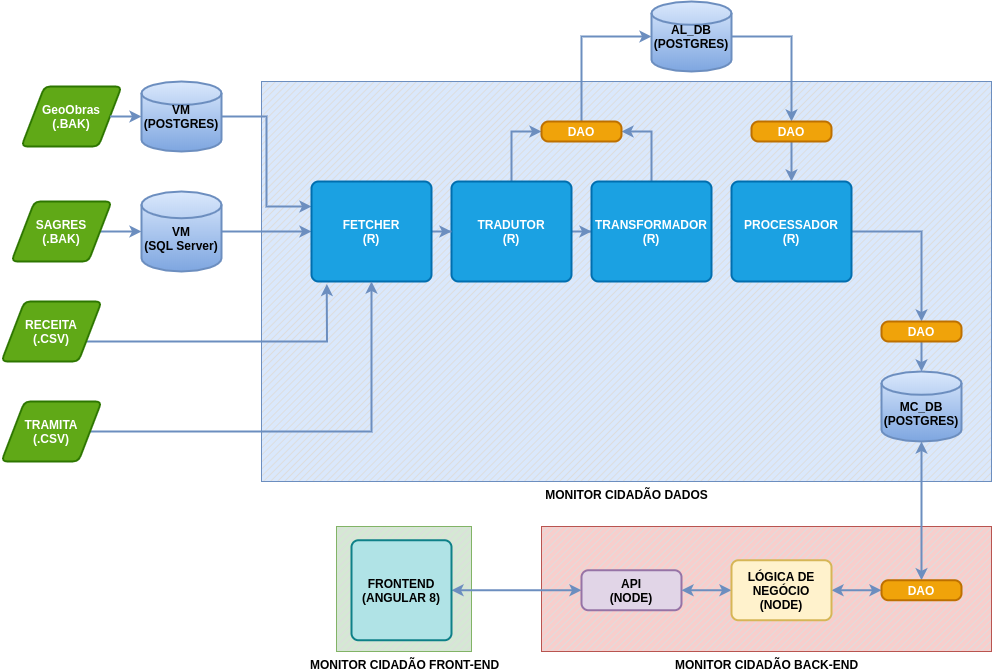

The diagram above was exported from draw.io. Its source (the exported page's mxGraphModel, read from the mxfile embedded in the PNG):
<mxGraphModel dx="1182" dy="722" grid="1" gridSize="10" guides="1" tooltips="1" connect="1" arrows="1" fold="1" page="1" pageScale="1" pageWidth="827" pageHeight="1169" math="0" shadow="0">
  <root>
    <mxCell id="0" />
    <mxCell id="1" parent="0" />
    <mxCell id="WCdrj6nwGhQKezQFytL3-44" value="&lt;b&gt;MONITOR CIDADÃO FRONT-END&lt;/b&gt;" style="verticalLabelPosition=bottom;verticalAlign=top;html=1;shape=mxgraph.basic.patternFillRect;fillStyle=diag;step=5;fillStrokeWidth=0.2;fillStrokeColor=#dddddd;fillColor=#d5e8d4;strokeColor=#82b366;" parent="1" vertex="1">
      <mxGeometry x="365" y="585" width="135" height="125" as="geometry" />
    </mxCell>
    <mxCell id="WCdrj6nwGhQKezQFytL3-36" value="&lt;b&gt;MONITOR CIDADÃO BACK-END&lt;/b&gt;" style="verticalLabelPosition=bottom;verticalAlign=top;html=1;shape=mxgraph.basic.patternFillRect;fillStyle=diag;step=5;fillStrokeWidth=0.2;fillStrokeColor=#dddddd;fillColor=#f8cecc;strokeColor=#b85450;" parent="1" vertex="1">
      <mxGeometry x="570" y="585" width="450" height="125" as="geometry" />
    </mxCell>
    <mxCell id="WCdrj6nwGhQKezQFytL3-35" value="&lt;b&gt;MONITOR CIDADÃO DADOS&lt;/b&gt;" style="verticalLabelPosition=bottom;verticalAlign=top;html=1;shape=mxgraph.basic.patternFillRect;fillStyle=diag;step=5;fillStrokeWidth=0.2;fillStrokeColor=#dddddd;fillColor=#dae8fc;strokeColor=#6c8ebf;" parent="1" vertex="1">
      <mxGeometry x="290" y="140" width="730" height="400" as="geometry" />
    </mxCell>
    <mxCell id="n0Mtgqqn2pXgkDRLwDI8-3" style="edgeStyle=orthogonalEdgeStyle;orthogonalLoop=1;jettySize=auto;html=1;entryX=0;entryY=0.5;entryDx=0;entryDy=0;entryPerimeter=0;gradientColor=#7ea6e0;fillColor=#dae8fc;strokeColor=#6c8ebf;rounded=0;strokeWidth=2;" parent="1" source="n0Mtgqqn2pXgkDRLwDI8-1" target="n0Mtgqqn2pXgkDRLwDI8-2" edge="1">
      <mxGeometry relative="1" as="geometry" />
    </mxCell>
    <mxCell id="n0Mtgqqn2pXgkDRLwDI8-1" value="&lt;b&gt;SAGRES&lt;br&gt;(.BAK)&lt;/b&gt;" style="shape=parallelogram;html=1;strokeWidth=2;perimeter=parallelogramPerimeter;whiteSpace=wrap;rounded=1;arcSize=12;size=0.23;fillColor=#60a917;strokeColor=#2D7600;fontColor=#ffffff;" parent="1" vertex="1">
      <mxGeometry x="40" y="260" width="100" height="60" as="geometry" />
    </mxCell>
    <mxCell id="PbOzC_PVTzfdy2xTv7dw-9" style="edgeStyle=orthogonalEdgeStyle;rounded=0;orthogonalLoop=1;jettySize=auto;html=1;entryX=0;entryY=0.5;entryDx=0;entryDy=0;strokeWidth=2;fillColor=#dae8fc;strokeColor=#6c8ebf;" parent="1" source="n0Mtgqqn2pXgkDRLwDI8-2" target="PbOzC_PVTzfdy2xTv7dw-2" edge="1">
      <mxGeometry relative="1" as="geometry" />
    </mxCell>
    <mxCell id="n0Mtgqqn2pXgkDRLwDI8-2" value="&lt;b&gt;&lt;br&gt;VM&lt;br&gt;(SQL Server)&lt;br&gt;&lt;/b&gt;" style="strokeWidth=2;html=1;shape=mxgraph.flowchart.database;whiteSpace=wrap;fillColor=#dae8fc;strokeColor=#6c8ebf;gradientColor=#7ea6e0;" parent="1" vertex="1">
      <mxGeometry x="170" y="250" width="80" height="80" as="geometry" />
    </mxCell>
    <mxCell id="KMuIcNffvd90WucK7vqM-4" style="edgeStyle=orthogonalEdgeStyle;rounded=0;orthogonalLoop=1;jettySize=auto;html=1;entryX=0;entryY=0.5;entryDx=0;entryDy=0;strokeWidth=2;fillColor=#dae8fc;strokeColor=#6c8ebf;" parent="1" source="n0Mtgqqn2pXgkDRLwDI8-4" target="n0Mtgqqn2pXgkDRLwDI8-12" edge="1">
      <mxGeometry relative="1" as="geometry" />
    </mxCell>
    <mxCell id="KMuIcNffvd90WucK7vqM-5" style="edgeStyle=orthogonalEdgeStyle;rounded=0;orthogonalLoop=1;jettySize=auto;html=1;entryX=0;entryY=0.5;entryDx=0;entryDy=0;strokeWidth=2;fillColor=#dae8fc;strokeColor=#6c8ebf;" parent="1" source="n0Mtgqqn2pXgkDRLwDI8-4" target="PbOzC_PVTzfdy2xTv7dw-35" edge="1">
      <mxGeometry relative="1" as="geometry" />
    </mxCell>
    <mxCell id="n0Mtgqqn2pXgkDRLwDI8-4" value="&lt;span&gt;TRADUTOR&lt;br&gt;(R)&lt;br&gt;&lt;/span&gt;" style="rounded=1;whiteSpace=wrap;html=1;absoluteArcSize=1;arcSize=14;strokeWidth=2;fontStyle=1;fillColor=#1ba1e2;strokeColor=#006EAF;fontColor=#ffffff;" parent="1" vertex="1">
      <mxGeometry x="480" y="240" width="120" height="100" as="geometry" />
    </mxCell>
    <mxCell id="PbOzC_PVTzfdy2xTv7dw-12" style="edgeStyle=orthogonalEdgeStyle;rounded=0;orthogonalLoop=1;jettySize=auto;html=1;entryX=0;entryY=0.25;entryDx=0;entryDy=0;strokeWidth=2;fillColor=#dae8fc;strokeColor=#6c8ebf;" parent="1" source="n0Mtgqqn2pXgkDRLwDI8-5" target="PbOzC_PVTzfdy2xTv7dw-2" edge="1">
      <mxGeometry relative="1" as="geometry" />
    </mxCell>
    <mxCell id="n0Mtgqqn2pXgkDRLwDI8-5" value="&lt;b&gt;VM&lt;br&gt;(POSTGRES)&lt;br&gt;&lt;/b&gt;" style="strokeWidth=2;html=1;shape=mxgraph.flowchart.database;whiteSpace=wrap;fillColor=#dae8fc;strokeColor=#6c8ebf;gradientColor=#7ea6e0;" parent="1" vertex="1">
      <mxGeometry x="170" y="140" width="80" height="70" as="geometry" />
    </mxCell>
    <mxCell id="KMuIcNffvd90WucK7vqM-6" style="edgeStyle=orthogonalEdgeStyle;rounded=0;orthogonalLoop=1;jettySize=auto;html=1;entryX=1;entryY=0.5;entryDx=0;entryDy=0;strokeWidth=2;fillColor=#dae8fc;strokeColor=#6c8ebf;" parent="1" source="n0Mtgqqn2pXgkDRLwDI8-12" target="PbOzC_PVTzfdy2xTv7dw-35" edge="1">
      <mxGeometry relative="1" as="geometry" />
    </mxCell>
    <mxCell id="n0Mtgqqn2pXgkDRLwDI8-12" value="&lt;b&gt;TRANSFORMADOR&lt;br&gt;(R)&lt;br&gt;&lt;/b&gt;" style="rounded=1;whiteSpace=wrap;html=1;absoluteArcSize=1;arcSize=14;strokeWidth=2;fillColor=#1ba1e2;strokeColor=#006EAF;fontColor=#ffffff;" parent="1" vertex="1">
      <mxGeometry x="620" y="240" width="120" height="100" as="geometry" />
    </mxCell>
    <mxCell id="PbOzC_PVTzfdy2xTv7dw-34" value="" style="edgeStyle=orthogonalEdgeStyle;rounded=0;orthogonalLoop=1;jettySize=auto;html=1;strokeWidth=2;fillColor=#dae8fc;strokeColor=#6c8ebf;" parent="1" source="n0Mtgqqn2pXgkDRLwDI8-21" target="PbOzC_PVTzfdy2xTv7dw-24" edge="1">
      <mxGeometry relative="1" as="geometry" />
    </mxCell>
    <mxCell id="n0Mtgqqn2pXgkDRLwDI8-21" value="&lt;b&gt;PROCESSADOR&lt;br&gt;(R)&lt;br&gt;&lt;/b&gt;" style="rounded=1;whiteSpace=wrap;html=1;absoluteArcSize=1;arcSize=14;strokeWidth=2;fillColor=#1ba1e2;strokeColor=#006EAF;fontColor=#ffffff;" parent="1" vertex="1">
      <mxGeometry x="760" y="240" width="120" height="100" as="geometry" />
    </mxCell>
    <mxCell id="PbOzC_PVTzfdy2xTv7dw-15" style="edgeStyle=orthogonalEdgeStyle;rounded=0;orthogonalLoop=1;jettySize=auto;html=1;entryX=0.128;entryY=1.025;entryDx=0;entryDy=0;entryPerimeter=0;strokeWidth=2;fillColor=#dae8fc;strokeColor=#6c8ebf;" parent="1" source="n0Mtgqqn2pXgkDRLwDI8-30" target="PbOzC_PVTzfdy2xTv7dw-2" edge="1">
      <mxGeometry relative="1" as="geometry">
        <Array as="points">
          <mxPoint x="355" y="400" />
        </Array>
      </mxGeometry>
    </mxCell>
    <mxCell id="n0Mtgqqn2pXgkDRLwDI8-30" value="&lt;b&gt;RECEITA&lt;br&gt;(.CSV)&lt;br&gt;&lt;/b&gt;" style="shape=parallelogram;html=1;strokeWidth=2;perimeter=parallelogramPerimeter;whiteSpace=wrap;rounded=1;arcSize=12;size=0.23;fillColor=#60a917;strokeColor=#2D7600;fontColor=#ffffff;" parent="1" vertex="1">
      <mxGeometry x="30" y="360" width="100" height="60" as="geometry" />
    </mxCell>
    <mxCell id="WCdrj6nwGhQKezQFytL3-11" style="edgeStyle=orthogonalEdgeStyle;rounded=0;orthogonalLoop=1;jettySize=auto;html=1;entryX=0.5;entryY=0;entryDx=0;entryDy=0;startArrow=classic;startFill=1;strokeWidth=2;fillColor=#dae8fc;strokeColor=#6c8ebf;" parent="1" source="n0Mtgqqn2pXgkDRLwDI8-33" target="WCdrj6nwGhQKezQFytL3-4" edge="1">
      <mxGeometry relative="1" as="geometry" />
    </mxCell>
    <mxCell id="n0Mtgqqn2pXgkDRLwDI8-33" value="&lt;b&gt;&lt;br&gt;MC_DB&lt;br&gt;(POSTGRES)&lt;br&gt;&lt;/b&gt;" style="strokeWidth=2;html=1;shape=mxgraph.flowchart.database;whiteSpace=wrap;fillColor=#dae8fc;strokeColor=#6c8ebf;gradientColor=#7ea6e0;" parent="1" vertex="1">
      <mxGeometry x="910" y="430" width="80" height="70" as="geometry" />
    </mxCell>
    <mxCell id="PbOzC_PVTzfdy2xTv7dw-4" value="" style="edgeStyle=orthogonalEdgeStyle;rounded=0;orthogonalLoop=1;jettySize=auto;html=1;strokeWidth=2;fillColor=#dae8fc;strokeColor=#6c8ebf;" parent="1" source="PbOzC_PVTzfdy2xTv7dw-2" target="n0Mtgqqn2pXgkDRLwDI8-4" edge="1">
      <mxGeometry relative="1" as="geometry" />
    </mxCell>
    <mxCell id="PbOzC_PVTzfdy2xTv7dw-2" value="&lt;span&gt;FETCHER&lt;br&gt;(R)&lt;br&gt;&lt;/span&gt;" style="rounded=1;whiteSpace=wrap;html=1;absoluteArcSize=1;arcSize=14;strokeWidth=2;fontStyle=1;fillColor=#1ba1e2;strokeColor=#006EAF;fontColor=#ffffff;" parent="1" vertex="1">
      <mxGeometry x="340" y="240" width="120" height="100" as="geometry" />
    </mxCell>
    <mxCell id="KMuIcNffvd90WucK7vqM-10" style="edgeStyle=orthogonalEdgeStyle;rounded=0;orthogonalLoop=1;jettySize=auto;html=1;entryX=0.5;entryY=0;entryDx=0;entryDy=0;strokeWidth=2;fillColor=#dae8fc;strokeColor=#6c8ebf;" parent="1" source="PbOzC_PVTzfdy2xTv7dw-22" target="WCdrj6nwGhQKezQFytL3-5" edge="1">
      <mxGeometry relative="1" as="geometry" />
    </mxCell>
    <mxCell id="PbOzC_PVTzfdy2xTv7dw-22" value="&lt;b&gt;AL_DB&lt;br&gt;(POSTGRES)&lt;br&gt;&lt;/b&gt;" style="strokeWidth=2;html=1;shape=mxgraph.flowchart.database;whiteSpace=wrap;fillColor=#dae8fc;strokeColor=#6c8ebf;gradientColor=#7ea6e0;" parent="1" vertex="1">
      <mxGeometry x="680" y="60" width="80" height="70" as="geometry" />
    </mxCell>
    <mxCell id="PbOzC_PVTzfdy2xTv7dw-30" value="" style="edgeStyle=orthogonalEdgeStyle;rounded=0;orthogonalLoop=1;jettySize=auto;html=1;strokeWidth=2;fillColor=#dae8fc;strokeColor=#6c8ebf;startArrow=none;startFill=0;" parent="1" source="PbOzC_PVTzfdy2xTv7dw-24" target="n0Mtgqqn2pXgkDRLwDI8-33" edge="1">
      <mxGeometry relative="1" as="geometry" />
    </mxCell>
    <mxCell id="PbOzC_PVTzfdy2xTv7dw-24" value="&lt;b&gt;DAO&lt;/b&gt;" style="rounded=1;whiteSpace=wrap;html=1;absoluteArcSize=1;arcSize=14;strokeWidth=2;fillColor=#f0a30a;strokeColor=#BD7000;fontColor=#ffffff;" parent="1" vertex="1">
      <mxGeometry x="910" y="380" width="80" height="20" as="geometry" />
    </mxCell>
    <mxCell id="KMuIcNffvd90WucK7vqM-9" style="edgeStyle=orthogonalEdgeStyle;rounded=0;orthogonalLoop=1;jettySize=auto;html=1;entryX=0;entryY=0.5;entryDx=0;entryDy=0;entryPerimeter=0;strokeWidth=2;fillColor=#dae8fc;strokeColor=#6c8ebf;" parent="1" source="PbOzC_PVTzfdy2xTv7dw-35" target="PbOzC_PVTzfdy2xTv7dw-22" edge="1">
      <mxGeometry relative="1" as="geometry">
        <Array as="points">
          <mxPoint x="610" y="95" />
        </Array>
      </mxGeometry>
    </mxCell>
    <mxCell id="PbOzC_PVTzfdy2xTv7dw-35" value="&lt;b&gt;DAO&lt;/b&gt;" style="rounded=1;whiteSpace=wrap;html=1;absoluteArcSize=1;arcSize=14;strokeWidth=2;fillColor=#f0a30a;strokeColor=#BD7000;fontColor=#ffffff;" parent="1" vertex="1">
      <mxGeometry x="570" y="180" width="80" height="20" as="geometry" />
    </mxCell>
    <mxCell id="WCdrj6nwGhQKezQFytL3-32" value="" style="edgeStyle=orthogonalEdgeStyle;rounded=0;orthogonalLoop=1;jettySize=auto;html=1;startArrow=classic;startFill=1;strokeWidth=2;fillColor=#dae8fc;strokeColor=#6c8ebf;" parent="1" source="WCdrj6nwGhQKezQFytL3-4" target="WCdrj6nwGhQKezQFytL3-15" edge="1">
      <mxGeometry relative="1" as="geometry" />
    </mxCell>
    <mxCell id="WCdrj6nwGhQKezQFytL3-4" value="&lt;b&gt;DAO&lt;/b&gt;" style="rounded=1;whiteSpace=wrap;html=1;absoluteArcSize=1;arcSize=14;strokeWidth=2;fillColor=#f0a30a;strokeColor=#BD7000;fontColor=#ffffff;" parent="1" vertex="1">
      <mxGeometry x="910" y="638.75" width="80" height="20" as="geometry" />
    </mxCell>
    <mxCell id="KMuIcNffvd90WucK7vqM-11" style="edgeStyle=orthogonalEdgeStyle;rounded=0;orthogonalLoop=1;jettySize=auto;html=1;entryX=0.5;entryY=0;entryDx=0;entryDy=0;strokeWidth=2;fillColor=#dae8fc;strokeColor=#6c8ebf;" parent="1" source="WCdrj6nwGhQKezQFytL3-5" target="n0Mtgqqn2pXgkDRLwDI8-21" edge="1">
      <mxGeometry relative="1" as="geometry" />
    </mxCell>
    <mxCell id="WCdrj6nwGhQKezQFytL3-5" value="&lt;b&gt;DAO&lt;/b&gt;" style="rounded=1;whiteSpace=wrap;html=1;absoluteArcSize=1;arcSize=14;strokeWidth=2;fillColor=#f0a30a;strokeColor=#BD7000;fontColor=#ffffff;" parent="1" vertex="1">
      <mxGeometry x="780" y="180" width="80" height="20" as="geometry" />
    </mxCell>
    <mxCell id="KMuIcNffvd90WucK7vqM-19" style="edgeStyle=orthogonalEdgeStyle;rounded=0;orthogonalLoop=1;jettySize=auto;html=1;entryX=1;entryY=0.5;entryDx=0;entryDy=0;strokeWidth=2;fillColor=#dae8fc;strokeColor=#6c8ebf;startArrow=classic;startFill=1;" parent="1" source="WCdrj6nwGhQKezQFytL3-13" target="WCdrj6nwGhQKezQFytL3-41" edge="1">
      <mxGeometry relative="1" as="geometry" />
    </mxCell>
    <mxCell id="WCdrj6nwGhQKezQFytL3-13" value="&lt;b&gt;API&lt;br&gt;&lt;/b&gt;&lt;b&gt;(NODE)&lt;/b&gt;&lt;b&gt;&lt;br&gt;&lt;/b&gt;" style="rounded=1;whiteSpace=wrap;html=1;absoluteArcSize=1;arcSize=14;strokeWidth=2;fillColor=#e1d5e7;strokeColor=#9673a6;" parent="1" vertex="1">
      <mxGeometry x="610" y="628.75" width="100" height="40" as="geometry" />
    </mxCell>
    <mxCell id="WCdrj6nwGhQKezQFytL3-16" value="" style="edgeStyle=orthogonalEdgeStyle;rounded=0;orthogonalLoop=1;jettySize=auto;html=1;startArrow=classic;startFill=1;strokeWidth=2;fillColor=#dae8fc;strokeColor=#6c8ebf;" parent="1" source="WCdrj6nwGhQKezQFytL3-15" target="WCdrj6nwGhQKezQFytL3-13" edge="1">
      <mxGeometry relative="1" as="geometry" />
    </mxCell>
    <mxCell id="WCdrj6nwGhQKezQFytL3-15" value="&lt;b&gt;LÓGICA DE&lt;br&gt;NEGÓCIO&lt;br&gt;(NODE)&lt;br&gt;&lt;/b&gt;" style="rounded=1;whiteSpace=wrap;html=1;absoluteArcSize=1;arcSize=14;strokeWidth=2;fillColor=#fff2cc;strokeColor=#d6b656;" parent="1" vertex="1">
      <mxGeometry x="760" y="618.75" width="100" height="60" as="geometry" />
    </mxCell>
    <mxCell id="WCdrj6nwGhQKezQFytL3-40" style="edgeStyle=orthogonalEdgeStyle;rounded=0;orthogonalLoop=1;jettySize=auto;html=1;startArrow=none;startFill=0;strokeWidth=2;fillColor=#dae8fc;strokeColor=#6c8ebf;" parent="1" source="WCdrj6nwGhQKezQFytL3-38" target="PbOzC_PVTzfdy2xTv7dw-2" edge="1">
      <mxGeometry relative="1" as="geometry" />
    </mxCell>
    <mxCell id="WCdrj6nwGhQKezQFytL3-38" value="&lt;b&gt;TRAMITA&lt;br&gt;(.CSV)&lt;br&gt;&lt;/b&gt;" style="shape=parallelogram;html=1;strokeWidth=2;perimeter=parallelogramPerimeter;whiteSpace=wrap;rounded=1;arcSize=12;size=0.23;fillColor=#60a917;strokeColor=#2D7600;fontColor=#ffffff;" parent="1" vertex="1">
      <mxGeometry x="30" y="460" width="100" height="60" as="geometry" />
    </mxCell>
    <mxCell id="WCdrj6nwGhQKezQFytL3-41" value="&lt;b&gt;FRONTEND&lt;br&gt;(ANGULAR 8)&lt;br&gt;&lt;/b&gt;" style="rounded=1;whiteSpace=wrap;html=1;absoluteArcSize=1;arcSize=14;strokeWidth=2;fillColor=#b0e3e6;strokeColor=#0e8088;" parent="1" vertex="1">
      <mxGeometry x="380" y="598.75" width="100" height="100" as="geometry" />
    </mxCell>
    <mxCell id="6eThU_sK8_vJsI4jfrOR-1" value="&lt;b&gt;GeoObras&lt;br&gt;(.BAK)&lt;/b&gt;" style="shape=parallelogram;html=1;strokeWidth=2;perimeter=parallelogramPerimeter;whiteSpace=wrap;rounded=1;arcSize=12;size=0.23;fillColor=#60a917;strokeColor=#2D7600;fontColor=#ffffff;" parent="1" vertex="1">
      <mxGeometry x="50" y="145" width="100" height="60" as="geometry" />
    </mxCell>
    <mxCell id="6eThU_sK8_vJsI4jfrOR-4" style="edgeStyle=orthogonalEdgeStyle;orthogonalLoop=1;jettySize=auto;html=1;entryX=0;entryY=0.5;entryDx=0;entryDy=0;entryPerimeter=0;gradientColor=#7ea6e0;fillColor=#dae8fc;strokeColor=#6c8ebf;rounded=0;strokeWidth=2;exitX=1;exitY=0.5;exitDx=0;exitDy=0;" parent="1" source="6eThU_sK8_vJsI4jfrOR-1" target="n0Mtgqqn2pXgkDRLwDI8-5" edge="1">
      <mxGeometry relative="1" as="geometry">
        <mxPoint x="138.5" y="300" as="sourcePoint" />
        <mxPoint x="180" y="300" as="targetPoint" />
        <Array as="points">
          <mxPoint x="140" y="175" />
          <mxPoint x="140" y="175" />
        </Array>
      </mxGeometry>
    </mxCell>
  </root>
</mxGraphModel>